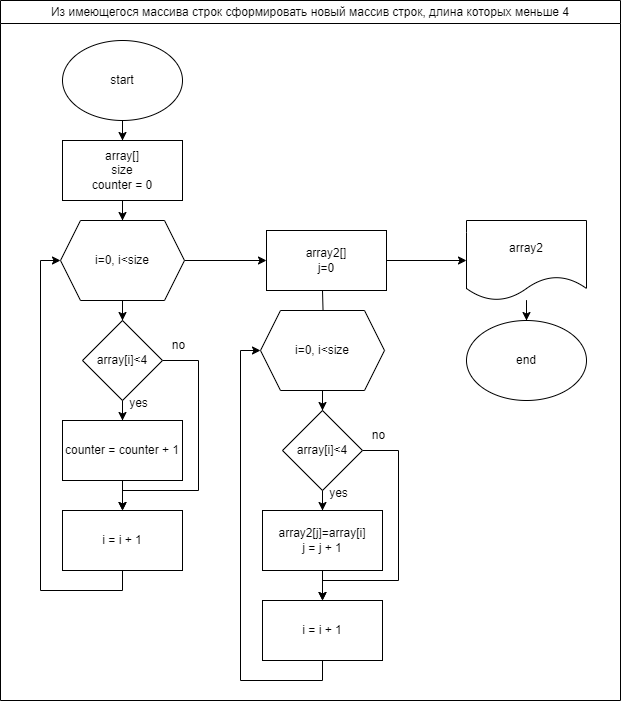

The diagram above was exported from draw.io. Its source (the exported page's mxGraphModel, read from the mxfile embedded in the PNG):
<mxGraphModel dx="1500" dy="807" grid="1" gridSize="10" guides="1" tooltips="1" connect="1" arrows="1" fold="1" page="1" pageScale="1" pageWidth="827" pageHeight="1169" math="0" shadow="0">
  <root>
    <mxCell id="0" />
    <mxCell id="1" parent="0" />
    <mxCell id="RykwhOlzXUGaMzjV001X-3" value="" style="edgeStyle=orthogonalEdgeStyle;rounded=0;orthogonalLoop=1;jettySize=auto;html=1;" edge="1" parent="1" source="RykwhOlzXUGaMzjV001X-1" target="RykwhOlzXUGaMzjV001X-2">
      <mxGeometry relative="1" as="geometry" />
    </mxCell>
    <mxCell id="RykwhOlzXUGaMzjV001X-1" value="start" style="ellipse;whiteSpace=wrap;html=1;" vertex="1" parent="1">
      <mxGeometry x="182" y="80" width="120" height="80" as="geometry" />
    </mxCell>
    <mxCell id="RykwhOlzXUGaMzjV001X-5" value="" style="edgeStyle=orthogonalEdgeStyle;rounded=0;orthogonalLoop=1;jettySize=auto;html=1;" edge="1" parent="1" source="RykwhOlzXUGaMzjV001X-2" target="RykwhOlzXUGaMzjV001X-4">
      <mxGeometry relative="1" as="geometry" />
    </mxCell>
    <mxCell id="RykwhOlzXUGaMzjV001X-2" value="array[]&lt;br&gt;size&lt;br&gt;counter = 0" style="whiteSpace=wrap;html=1;" vertex="1" parent="1">
      <mxGeometry x="182" y="180" width="120" height="60" as="geometry" />
    </mxCell>
    <mxCell id="RykwhOlzXUGaMzjV001X-7" value="" style="edgeStyle=orthogonalEdgeStyle;rounded=0;orthogonalLoop=1;jettySize=auto;html=1;" edge="1" parent="1" source="RykwhOlzXUGaMzjV001X-4" target="RykwhOlzXUGaMzjV001X-6">
      <mxGeometry relative="1" as="geometry" />
    </mxCell>
    <mxCell id="RykwhOlzXUGaMzjV001X-21" value="" style="edgeStyle=orthogonalEdgeStyle;rounded=0;orthogonalLoop=1;jettySize=auto;html=1;" edge="1" parent="1" source="RykwhOlzXUGaMzjV001X-4" target="RykwhOlzXUGaMzjV001X-20">
      <mxGeometry relative="1" as="geometry" />
    </mxCell>
    <mxCell id="RykwhOlzXUGaMzjV001X-4" value="i=0, i&amp;lt;size" style="shape=hexagon;perimeter=hexagonPerimeter2;whiteSpace=wrap;html=1;fixedSize=1;" vertex="1" parent="1">
      <mxGeometry x="180" y="260" width="124" height="80" as="geometry" />
    </mxCell>
    <mxCell id="RykwhOlzXUGaMzjV001X-9" value="" style="edgeStyle=orthogonalEdgeStyle;rounded=0;orthogonalLoop=1;jettySize=auto;html=1;" edge="1" parent="1" source="RykwhOlzXUGaMzjV001X-6" target="RykwhOlzXUGaMzjV001X-8">
      <mxGeometry relative="1" as="geometry" />
    </mxCell>
    <mxCell id="RykwhOlzXUGaMzjV001X-18" style="edgeStyle=orthogonalEdgeStyle;rounded=0;orthogonalLoop=1;jettySize=auto;html=1;exitX=1;exitY=0.5;exitDx=0;exitDy=0;entryX=0.5;entryY=0;entryDx=0;entryDy=0;" edge="1" parent="1" source="RykwhOlzXUGaMzjV001X-6" target="RykwhOlzXUGaMzjV001X-16">
      <mxGeometry relative="1" as="geometry">
        <Array as="points">
          <mxPoint x="318" y="400" />
          <mxPoint x="318" y="530" />
          <mxPoint x="242" y="530" />
        </Array>
      </mxGeometry>
    </mxCell>
    <mxCell id="RykwhOlzXUGaMzjV001X-6" value="array[i]&amp;lt;4" style="rhombus;whiteSpace=wrap;html=1;" vertex="1" parent="1">
      <mxGeometry x="202" y="360" width="80" height="80" as="geometry" />
    </mxCell>
    <mxCell id="RykwhOlzXUGaMzjV001X-17" value="" style="edgeStyle=orthogonalEdgeStyle;rounded=0;orthogonalLoop=1;jettySize=auto;html=1;" edge="1" parent="1" source="RykwhOlzXUGaMzjV001X-8" target="RykwhOlzXUGaMzjV001X-16">
      <mxGeometry relative="1" as="geometry" />
    </mxCell>
    <mxCell id="RykwhOlzXUGaMzjV001X-8" value="counter = counter + 1" style="whiteSpace=wrap;html=1;" vertex="1" parent="1">
      <mxGeometry x="182" y="460" width="120" height="60" as="geometry" />
    </mxCell>
    <mxCell id="RykwhOlzXUGaMzjV001X-14" value="yes" style="text;html=1;align=center;verticalAlign=middle;resizable=0;points=[];autosize=1;strokeColor=none;fillColor=none;" vertex="1" parent="1">
      <mxGeometry x="238" y="428" width="40" height="30" as="geometry" />
    </mxCell>
    <mxCell id="RykwhOlzXUGaMzjV001X-15" value="no" style="text;html=1;align=center;verticalAlign=middle;resizable=0;points=[];autosize=1;strokeColor=none;fillColor=none;" vertex="1" parent="1">
      <mxGeometry x="278" y="370" width="40" height="30" as="geometry" />
    </mxCell>
    <mxCell id="RykwhOlzXUGaMzjV001X-19" style="edgeStyle=orthogonalEdgeStyle;rounded=0;orthogonalLoop=1;jettySize=auto;html=1;exitX=0.5;exitY=1;exitDx=0;exitDy=0;entryX=0;entryY=0.5;entryDx=0;entryDy=0;" edge="1" parent="1" source="RykwhOlzXUGaMzjV001X-16" target="RykwhOlzXUGaMzjV001X-4">
      <mxGeometry relative="1" as="geometry" />
    </mxCell>
    <mxCell id="RykwhOlzXUGaMzjV001X-16" value="i = i + 1" style="whiteSpace=wrap;html=1;" vertex="1" parent="1">
      <mxGeometry x="182" y="550" width="120" height="60" as="geometry" />
    </mxCell>
    <mxCell id="RykwhOlzXUGaMzjV001X-67" value="" style="edgeStyle=orthogonalEdgeStyle;rounded=0;orthogonalLoop=1;jettySize=auto;html=1;" edge="1" parent="1" source="RykwhOlzXUGaMzjV001X-20" target="RykwhOlzXUGaMzjV001X-66">
      <mxGeometry relative="1" as="geometry" />
    </mxCell>
    <mxCell id="RykwhOlzXUGaMzjV001X-20" value="array2[]&lt;br&gt;j=0" style="whiteSpace=wrap;html=1;" vertex="1" parent="1">
      <mxGeometry x="386" y="270" width="120" height="60" as="geometry" />
    </mxCell>
    <mxCell id="RykwhOlzXUGaMzjV001X-54" value="" style="edgeStyle=orthogonalEdgeStyle;rounded=0;orthogonalLoop=1;jettySize=auto;html=1;" edge="1" parent="1" target="RykwhOlzXUGaMzjV001X-56">
      <mxGeometry relative="1" as="geometry">
        <mxPoint x="442" y="330" as="sourcePoint" />
      </mxGeometry>
    </mxCell>
    <mxCell id="RykwhOlzXUGaMzjV001X-55" value="" style="edgeStyle=orthogonalEdgeStyle;rounded=0;orthogonalLoop=1;jettySize=auto;html=1;" edge="1" parent="1" source="RykwhOlzXUGaMzjV001X-56" target="RykwhOlzXUGaMzjV001X-59">
      <mxGeometry relative="1" as="geometry" />
    </mxCell>
    <mxCell id="RykwhOlzXUGaMzjV001X-56" value="i=0, i&amp;lt;size" style="shape=hexagon;perimeter=hexagonPerimeter2;whiteSpace=wrap;html=1;fixedSize=1;" vertex="1" parent="1">
      <mxGeometry x="380" y="350" width="124" height="80" as="geometry" />
    </mxCell>
    <mxCell id="RykwhOlzXUGaMzjV001X-57" value="" style="edgeStyle=orthogonalEdgeStyle;rounded=0;orthogonalLoop=1;jettySize=auto;html=1;" edge="1" parent="1" source="RykwhOlzXUGaMzjV001X-59" target="RykwhOlzXUGaMzjV001X-61">
      <mxGeometry relative="1" as="geometry" />
    </mxCell>
    <mxCell id="RykwhOlzXUGaMzjV001X-58" style="edgeStyle=orthogonalEdgeStyle;rounded=0;orthogonalLoop=1;jettySize=auto;html=1;exitX=1;exitY=0.5;exitDx=0;exitDy=0;entryX=0.5;entryY=0;entryDx=0;entryDy=0;" edge="1" parent="1" source="RykwhOlzXUGaMzjV001X-59" target="RykwhOlzXUGaMzjV001X-65">
      <mxGeometry relative="1" as="geometry">
        <Array as="points">
          <mxPoint x="518" y="490" />
          <mxPoint x="518" y="620" />
          <mxPoint x="442" y="620" />
        </Array>
      </mxGeometry>
    </mxCell>
    <mxCell id="RykwhOlzXUGaMzjV001X-59" value="array[i]&amp;lt;4" style="rhombus;whiteSpace=wrap;html=1;" vertex="1" parent="1">
      <mxGeometry x="402" y="450" width="80" height="80" as="geometry" />
    </mxCell>
    <mxCell id="RykwhOlzXUGaMzjV001X-60" value="" style="edgeStyle=orthogonalEdgeStyle;rounded=0;orthogonalLoop=1;jettySize=auto;html=1;" edge="1" parent="1" source="RykwhOlzXUGaMzjV001X-61" target="RykwhOlzXUGaMzjV001X-65">
      <mxGeometry relative="1" as="geometry" />
    </mxCell>
    <mxCell id="RykwhOlzXUGaMzjV001X-61" value="array2[j]=array[i]&lt;br&gt;j = j + 1" style="whiteSpace=wrap;html=1;" vertex="1" parent="1">
      <mxGeometry x="382" y="550" width="120" height="60" as="geometry" />
    </mxCell>
    <mxCell id="RykwhOlzXUGaMzjV001X-62" value="yes" style="text;html=1;align=center;verticalAlign=middle;resizable=0;points=[];autosize=1;strokeColor=none;fillColor=none;" vertex="1" parent="1">
      <mxGeometry x="438" y="518" width="40" height="30" as="geometry" />
    </mxCell>
    <mxCell id="RykwhOlzXUGaMzjV001X-63" value="no" style="text;html=1;align=center;verticalAlign=middle;resizable=0;points=[];autosize=1;strokeColor=none;fillColor=none;" vertex="1" parent="1">
      <mxGeometry x="478" y="460" width="40" height="30" as="geometry" />
    </mxCell>
    <mxCell id="RykwhOlzXUGaMzjV001X-64" style="edgeStyle=orthogonalEdgeStyle;rounded=0;orthogonalLoop=1;jettySize=auto;html=1;exitX=0.5;exitY=1;exitDx=0;exitDy=0;entryX=0;entryY=0.5;entryDx=0;entryDy=0;" edge="1" parent="1" source="RykwhOlzXUGaMzjV001X-65" target="RykwhOlzXUGaMzjV001X-56">
      <mxGeometry relative="1" as="geometry" />
    </mxCell>
    <mxCell id="RykwhOlzXUGaMzjV001X-65" value="i = i + 1" style="whiteSpace=wrap;html=1;" vertex="1" parent="1">
      <mxGeometry x="382" y="640" width="120" height="60" as="geometry" />
    </mxCell>
    <mxCell id="RykwhOlzXUGaMzjV001X-69" value="" style="edgeStyle=orthogonalEdgeStyle;rounded=0;orthogonalLoop=1;jettySize=auto;html=1;" edge="1" parent="1" source="RykwhOlzXUGaMzjV001X-66" target="RykwhOlzXUGaMzjV001X-68">
      <mxGeometry relative="1" as="geometry" />
    </mxCell>
    <mxCell id="RykwhOlzXUGaMzjV001X-66" value="array2" style="shape=document;whiteSpace=wrap;html=1;boundedLbl=1;" vertex="1" parent="1">
      <mxGeometry x="586" y="260" width="120" height="80" as="geometry" />
    </mxCell>
    <mxCell id="RykwhOlzXUGaMzjV001X-68" value="end" style="ellipse;whiteSpace=wrap;html=1;" vertex="1" parent="1">
      <mxGeometry x="586" y="360" width="120" height="80" as="geometry" />
    </mxCell>
    <mxCell id="RykwhOlzXUGaMzjV001X-74" value="&lt;span style=&quot;font-weight: normal;&quot;&gt;Из имеющегося массива строк сформировать новый массив строк, длина которых меньше 4&lt;/span&gt;" style="swimlane;whiteSpace=wrap;html=1;" vertex="1" parent="1">
      <mxGeometry x="120" y="40" width="620" height="700" as="geometry" />
    </mxCell>
  </root>
</mxGraphModel>